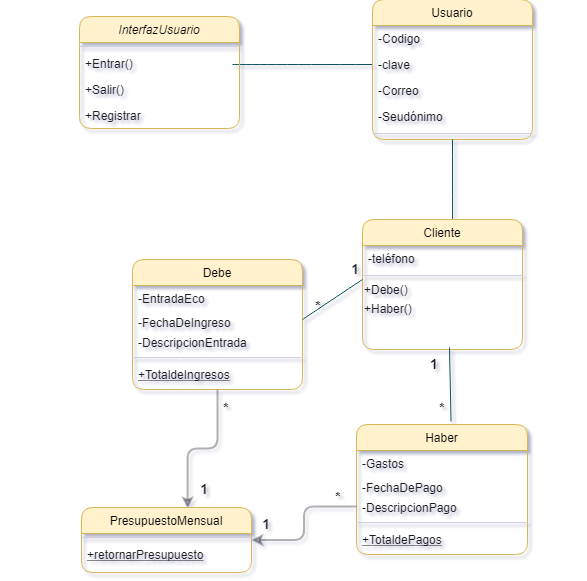

The diagram above was exported from draw.io. Its source (the exported page's mxGraphModel, read from the mxfile embedded in the PNG):
<mxGraphModel dx="1685" dy="516" grid="0" gridSize="11" guides="1" tooltips="1" connect="1" arrows="1" fold="1" page="1" pageScale="1" pageWidth="827" pageHeight="1169" background="#ffffff" math="0" shadow="1">
  <root>
    <mxCell id="WIyWlLk6GJQsqaUBKTNV-0" />
    <mxCell id="WIyWlLk6GJQsqaUBKTNV-1" parent="WIyWlLk6GJQsqaUBKTNV-0" />
    <mxCell id="iA6wXsGUyrhcjgyqOBeg-4" value="" style="endArrow=none;html=1;entryX=0;entryY=0.5;entryDx=0;entryDy=0;strokeColor=#09555B;fontColor=#1A1A1A;curved=1;" edge="1" parent="WIyWlLk6GJQsqaUBKTNV-1" target="zkfFHV4jXpPFQw0GAbJ--19">
      <mxGeometry width="50" height="50" relative="1" as="geometry">
        <mxPoint x="380" y="165" as="sourcePoint" />
        <mxPoint x="440" y="230" as="targetPoint" />
      </mxGeometry>
    </mxCell>
    <mxCell id="zkfFHV4jXpPFQw0GAbJ--17" value="Usuario" style="swimlane;fontStyle=0;align=center;verticalAlign=top;childLayout=stackLayout;horizontal=1;startSize=26;horizontalStack=0;resizeParent=1;resizeLast=0;collapsible=1;marginBottom=0;shadow=0;strokeWidth=1;fillColor=#fff2cc;strokeColor=#d6b656;rounded=1;" parent="WIyWlLk6GJQsqaUBKTNV-1" vertex="1">
      <mxGeometry x="520" y="100" width="160" height="140" as="geometry">
        <mxRectangle x="550" y="140" width="160" height="26" as="alternateBounds" />
      </mxGeometry>
    </mxCell>
    <mxCell id="zkfFHV4jXpPFQw0GAbJ--18" value="-Codigo" style="text;align=left;verticalAlign=top;spacingLeft=4;spacingRight=4;overflow=hidden;rotatable=0;points=[[0,0.5],[1,0.5]];portConstraint=eastwest;fontColor=#1A1A1A;rounded=1;" parent="zkfFHV4jXpPFQw0GAbJ--17" vertex="1">
      <mxGeometry y="26" width="160" height="26" as="geometry" />
    </mxCell>
    <mxCell id="zkfFHV4jXpPFQw0GAbJ--19" value="-clave" style="text;align=left;verticalAlign=top;spacingLeft=4;spacingRight=4;overflow=hidden;rotatable=0;points=[[0,0.5],[1,0.5]];portConstraint=eastwest;shadow=0;html=0;fontColor=#1A1A1A;rounded=1;" parent="zkfFHV4jXpPFQw0GAbJ--17" vertex="1">
      <mxGeometry y="52" width="160" height="26" as="geometry" />
    </mxCell>
    <mxCell id="zkfFHV4jXpPFQw0GAbJ--20" value="-Correo" style="text;align=left;verticalAlign=top;spacingLeft=4;spacingRight=4;overflow=hidden;rotatable=0;points=[[0,0.5],[1,0.5]];portConstraint=eastwest;shadow=0;html=0;fontColor=#1A1A1A;rounded=1;" parent="zkfFHV4jXpPFQw0GAbJ--17" vertex="1">
      <mxGeometry y="78" width="160" height="26" as="geometry" />
    </mxCell>
    <mxCell id="zkfFHV4jXpPFQw0GAbJ--21" value="-Seudónimo" style="text;align=left;verticalAlign=top;spacingLeft=4;spacingRight=4;overflow=hidden;rotatable=0;points=[[0,0.5],[1,0.5]];portConstraint=eastwest;shadow=0;html=0;fontColor=#1A1A1A;rounded=1;" parent="zkfFHV4jXpPFQw0GAbJ--17" vertex="1">
      <mxGeometry y="104" width="160" height="26" as="geometry" />
    </mxCell>
    <mxCell id="zkfFHV4jXpPFQw0GAbJ--23" value="" style="line;html=1;strokeWidth=1;align=left;verticalAlign=middle;spacingTop=-1;spacingLeft=3;spacingRight=3;rotatable=0;labelPosition=right;points=[];portConstraint=eastwest;fillColor=#FAD9D5;strokeColor=#D0CEE2;fontColor=#1A1A1A;rounded=1;" parent="zkfFHV4jXpPFQw0GAbJ--17" vertex="1">
      <mxGeometry y="130" width="160" height="8" as="geometry" />
    </mxCell>
    <mxCell id="iA6wXsGUyrhcjgyqOBeg-60" style="edgeStyle=orthogonalEdgeStyle;rounded=1;sketch=0;orthogonalLoop=1;jettySize=auto;html=1;exitX=0.5;exitY=1;exitDx=0;exitDy=0;entryX=0.624;entryY=0.015;entryDx=0;entryDy=0;entryPerimeter=0;strokeColor=#010505;strokeWidth=2;fontColor=#1A1A1A;opacity=30;" edge="1" parent="WIyWlLk6GJQsqaUBKTNV-1" source="zkfFHV4jXpPFQw0GAbJ--6" target="iA6wXsGUyrhcjgyqOBeg-48">
      <mxGeometry relative="1" as="geometry" />
    </mxCell>
    <mxCell id="zkfFHV4jXpPFQw0GAbJ--6" value="Debe" style="swimlane;fontStyle=0;align=center;verticalAlign=top;childLayout=stackLayout;horizontal=1;startSize=26;horizontalStack=0;resizeParent=1;resizeLast=0;collapsible=1;marginBottom=0;shadow=0;strokeWidth=1;fillColor=#fff2cc;strokeColor=#d6b656;rounded=1;" parent="WIyWlLk6GJQsqaUBKTNV-1" vertex="1">
      <mxGeometry x="280" y="360" width="170" height="130" as="geometry">
        <mxRectangle x="130" y="380" width="160" height="26" as="alternateBounds" />
      </mxGeometry>
    </mxCell>
    <mxCell id="zkfFHV4jXpPFQw0GAbJ--7" value="-EntradaEco" style="text;align=left;verticalAlign=top;spacingLeft=4;spacingRight=4;overflow=hidden;rotatable=0;points=[[0,0.5],[1,0.5]];portConstraint=eastwest;fontColor=#1A1A1A;rounded=1;" parent="zkfFHV4jXpPFQw0GAbJ--6" vertex="1">
      <mxGeometry y="26" width="170" height="24" as="geometry" />
    </mxCell>
    <mxCell id="zkfFHV4jXpPFQw0GAbJ--8" value="-FechaDeIngreso&#10;" style="text;align=left;verticalAlign=top;spacingLeft=4;spacingRight=4;overflow=hidden;rotatable=0;points=[[0,0.5],[1,0.5]];portConstraint=eastwest;shadow=0;html=0;fontColor=#1A1A1A;rounded=1;" parent="zkfFHV4jXpPFQw0GAbJ--6" vertex="1">
      <mxGeometry y="50" width="170" height="20" as="geometry" />
    </mxCell>
    <mxCell id="iA6wXsGUyrhcjgyqOBeg-13" value="-DescripcionEntrada" style="text;align=left;verticalAlign=top;spacingLeft=4;spacingRight=4;overflow=hidden;rotatable=0;points=[[0,0.5],[1,0.5]];portConstraint=eastwest;fontColor=#1A1A1A;rounded=1;" vertex="1" parent="zkfFHV4jXpPFQw0GAbJ--6">
      <mxGeometry y="70" width="170" height="24" as="geometry" />
    </mxCell>
    <mxCell id="zkfFHV4jXpPFQw0GAbJ--9" value="" style="line;html=1;strokeWidth=1;align=left;verticalAlign=middle;spacingTop=-1;spacingLeft=3;spacingRight=3;rotatable=0;labelPosition=right;points=[];portConstraint=eastwest;fillColor=#FAD9D5;strokeColor=#D0CEE2;fontColor=#1A1A1A;rounded=1;" parent="zkfFHV4jXpPFQw0GAbJ--6" vertex="1">
      <mxGeometry y="94" width="170" height="8" as="geometry" />
    </mxCell>
    <mxCell id="zkfFHV4jXpPFQw0GAbJ--10" value="+TotaldeIngresos" style="text;align=left;verticalAlign=top;spacingLeft=4;spacingRight=4;overflow=hidden;rotatable=0;points=[[0,0.5],[1,0.5]];portConstraint=eastwest;fontStyle=4;fontColor=#1A1A1A;rounded=1;" parent="zkfFHV4jXpPFQw0GAbJ--6" vertex="1">
      <mxGeometry y="102" width="170" height="24" as="geometry" />
    </mxCell>
    <mxCell id="iA6wXsGUyrhcjgyqOBeg-10" value="" style="endArrow=none;html=1;exitX=0.563;exitY=0.015;exitDx=0;exitDy=0;exitPerimeter=0;strokeColor=#09555B;fontColor=#1A1A1A;curved=1;" edge="1" parent="WIyWlLk6GJQsqaUBKTNV-1" source="zkfFHV4jXpPFQw0GAbJ--13">
      <mxGeometry width="50" height="50" relative="1" as="geometry">
        <mxPoint x="390" y="280" as="sourcePoint" />
        <mxPoint x="600" y="240" as="targetPoint" />
        <Array as="points">
          <mxPoint x="600" y="270" />
        </Array>
      </mxGeometry>
    </mxCell>
    <mxCell id="zkfFHV4jXpPFQw0GAbJ--13" value="Cliente" style="swimlane;fontStyle=0;align=center;verticalAlign=top;childLayout=stackLayout;horizontal=1;startSize=26;horizontalStack=0;resizeParent=1;resizeLast=0;collapsible=1;marginBottom=0;shadow=0;strokeWidth=1;fillColor=#fff2cc;strokeColor=#d6b656;rounded=1;" parent="WIyWlLk6GJQsqaUBKTNV-1" vertex="1">
      <mxGeometry x="510" y="320" width="160" height="130" as="geometry">
        <mxRectangle x="340" y="380" width="170" height="26" as="alternateBounds" />
      </mxGeometry>
    </mxCell>
    <mxCell id="zkfFHV4jXpPFQw0GAbJ--14" value="-teléfono" style="text;align=left;verticalAlign=top;spacingLeft=4;spacingRight=4;overflow=hidden;rotatable=0;points=[[0,0.5],[1,0.5]];portConstraint=eastwest;fontColor=#1A1A1A;rounded=1;" parent="zkfFHV4jXpPFQw0GAbJ--13" vertex="1">
      <mxGeometry y="26" width="160" height="26" as="geometry" />
    </mxCell>
    <mxCell id="zkfFHV4jXpPFQw0GAbJ--15" value="" style="line;html=1;strokeWidth=1;align=left;verticalAlign=middle;spacingTop=-1;spacingLeft=3;spacingRight=3;rotatable=0;labelPosition=right;points=[];portConstraint=eastwest;fillColor=#FAD9D5;strokeColor=#D0CEE2;fontColor=#1A1A1A;rounded=1;" parent="zkfFHV4jXpPFQw0GAbJ--13" vertex="1">
      <mxGeometry y="52" width="160" height="8" as="geometry" />
    </mxCell>
    <mxCell id="iA6wXsGUyrhcjgyqOBeg-7" value="&lt;div&gt;&lt;span&gt;+Debe()&lt;/span&gt;&lt;/div&gt;" style="text;html=1;align=left;verticalAlign=middle;resizable=0;points=[];autosize=1;fontColor=#1A1A1A;rounded=1;" vertex="1" parent="zkfFHV4jXpPFQw0GAbJ--13">
      <mxGeometry y="60" width="160" height="20" as="geometry" />
    </mxCell>
    <mxCell id="iA6wXsGUyrhcjgyqOBeg-8" value="+Haber()" style="text;html=1;align=left;verticalAlign=middle;resizable=0;points=[];autosize=1;fontColor=#1A1A1A;rounded=1;" vertex="1" parent="zkfFHV4jXpPFQw0GAbJ--13">
      <mxGeometry y="80" width="160" height="18" as="geometry" />
    </mxCell>
    <mxCell id="iA6wXsGUyrhcjgyqOBeg-14" value="" style="endArrow=none;html=1;exitX=1;exitY=0.5;exitDx=0;exitDy=0;exitPerimeter=0;targetPerimeterSpacing=1;jumpStyle=arc;strokeWidth=1;strokeColor=#09555B;fontColor=#1A1A1A;curved=1;orthogonalLoop=1;metaEdit=1;backgroundOutline=1;snapToPoint=1;fixDash=1;" edge="1" parent="WIyWlLk6GJQsqaUBKTNV-1" source="zkfFHV4jXpPFQw0GAbJ--8">
      <mxGeometry width="50" height="50" relative="1" as="geometry">
        <mxPoint x="460" y="430" as="sourcePoint" />
        <mxPoint x="510" y="380" as="targetPoint" />
      </mxGeometry>
    </mxCell>
    <mxCell id="iA6wXsGUyrhcjgyqOBeg-26" value="" style="endArrow=none;html=1;strokeColor=#09555B;fontColor=#1A1A1A;exitX=0.553;exitY=-0.023;exitDx=0;exitDy=0;exitPerimeter=0;" edge="1" parent="WIyWlLk6GJQsqaUBKTNV-1" source="iA6wXsGUyrhcjgyqOBeg-20">
      <mxGeometry width="50" height="50" relative="1" as="geometry">
        <mxPoint x="547" y="498" as="sourcePoint" />
        <mxPoint x="597" y="448" as="targetPoint" />
      </mxGeometry>
    </mxCell>
    <mxCell id="iA6wXsGUyrhcjgyqOBeg-20" value="Haber" style="swimlane;fontStyle=0;align=center;verticalAlign=top;childLayout=stackLayout;horizontal=1;startSize=26;horizontalStack=0;resizeParent=1;resizeLast=0;collapsible=1;marginBottom=0;shadow=0;strokeWidth=1;fillColor=#fff2cc;strokeColor=#d6b656;rounded=1;" vertex="1" parent="WIyWlLk6GJQsqaUBKTNV-1">
      <mxGeometry x="504" y="525" width="171" height="130" as="geometry">
        <mxRectangle x="130" y="380" width="160" height="26" as="alternateBounds" />
      </mxGeometry>
    </mxCell>
    <mxCell id="iA6wXsGUyrhcjgyqOBeg-21" value="-Gastos" style="text;align=left;verticalAlign=top;spacingLeft=4;spacingRight=4;overflow=hidden;rotatable=0;points=[[0,0.5],[1,0.5]];portConstraint=eastwest;fontColor=#1A1A1A;rounded=1;" vertex="1" parent="iA6wXsGUyrhcjgyqOBeg-20">
      <mxGeometry y="26" width="171" height="24" as="geometry" />
    </mxCell>
    <mxCell id="iA6wXsGUyrhcjgyqOBeg-22" value="-FechaDePago&#10;" style="text;align=left;verticalAlign=top;spacingLeft=4;spacingRight=4;overflow=hidden;rotatable=0;points=[[0,0.5],[1,0.5]];portConstraint=eastwest;shadow=0;html=0;fontColor=#1A1A1A;rounded=1;" vertex="1" parent="iA6wXsGUyrhcjgyqOBeg-20">
      <mxGeometry y="50" width="171" height="20" as="geometry" />
    </mxCell>
    <mxCell id="iA6wXsGUyrhcjgyqOBeg-23" value="-DescripcionPago" style="text;align=left;verticalAlign=top;spacingLeft=4;spacingRight=4;overflow=hidden;rotatable=0;points=[[0,0.5],[1,0.5]];portConstraint=eastwest;fontColor=#1A1A1A;rounded=1;" vertex="1" parent="iA6wXsGUyrhcjgyqOBeg-20">
      <mxGeometry y="70" width="171" height="24" as="geometry" />
    </mxCell>
    <mxCell id="iA6wXsGUyrhcjgyqOBeg-24" value="" style="line;html=1;strokeWidth=1;align=left;verticalAlign=middle;spacingTop=-1;spacingLeft=3;spacingRight=3;rotatable=0;labelPosition=right;points=[];portConstraint=eastwest;fillColor=#FAD9D5;strokeColor=#D0CEE2;fontColor=#1A1A1A;rounded=1;" vertex="1" parent="iA6wXsGUyrhcjgyqOBeg-20">
      <mxGeometry y="94" width="171" height="8" as="geometry" />
    </mxCell>
    <mxCell id="iA6wXsGUyrhcjgyqOBeg-25" value="+TotaldePagos" style="text;align=left;verticalAlign=top;spacingLeft=4;spacingRight=4;overflow=hidden;rotatable=0;points=[[0,0.5],[1,0.5]];portConstraint=eastwest;fontStyle=4;fontColor=#1A1A1A;rounded=1;" vertex="1" parent="iA6wXsGUyrhcjgyqOBeg-20">
      <mxGeometry y="102" width="171" height="24" as="geometry" />
    </mxCell>
    <mxCell id="iA6wXsGUyrhcjgyqOBeg-27" value="" style="endArrow=none;html=1;strokeColor=#09555B;fontColor=#1A1A1A;" edge="1" parent="WIyWlLk6GJQsqaUBKTNV-1">
      <mxGeometry width="50" height="50" relative="1" as="geometry">
        <mxPoint x="-316" y="402" as="sourcePoint" />
        <mxPoint x="-266" y="352" as="targetPoint" />
      </mxGeometry>
    </mxCell>
    <mxCell id="zkfFHV4jXpPFQw0GAbJ--0" value="InterfazUsuario" style="swimlane;fontStyle=2;align=center;verticalAlign=top;childLayout=stackLayout;horizontal=1;startSize=26;horizontalStack=0;resizeParent=1;resizeLast=0;collapsible=1;marginBottom=0;shadow=0;strokeWidth=1;fillColor=#fff2cc;strokeColor=#d6b656;rounded=1;" parent="WIyWlLk6GJQsqaUBKTNV-1" vertex="1">
      <mxGeometry x="227" y="117" width="160" height="112" as="geometry">
        <mxRectangle x="230" y="140" width="160" height="26" as="alternateBounds" />
      </mxGeometry>
    </mxCell>
    <mxCell id="zkfFHV4jXpPFQw0GAbJ--4" value="" style="line;html=1;strokeWidth=1;align=left;verticalAlign=middle;spacingTop=-1;spacingLeft=3;spacingRight=3;rotatable=0;labelPosition=right;points=[];portConstraint=eastwest;fillColor=#FAD9D5;strokeColor=#D0CEE2;fontColor=#1A1A1A;rounded=1;" parent="zkfFHV4jXpPFQw0GAbJ--0" vertex="1">
      <mxGeometry y="26" width="160" height="8" as="geometry" />
    </mxCell>
    <mxCell id="zkfFHV4jXpPFQw0GAbJ--5" value="+Entrar()&#10;" style="text;align=left;verticalAlign=top;spacingLeft=4;spacingRight=4;overflow=hidden;rotatable=0;points=[[0,0.5],[1,0.5]];portConstraint=eastwest;fontColor=#1A1A1A;rounded=1;" parent="zkfFHV4jXpPFQw0GAbJ--0" vertex="1">
      <mxGeometry y="34" width="160" height="26" as="geometry" />
    </mxCell>
    <mxCell id="iA6wXsGUyrhcjgyqOBeg-0" value="+Salir()" style="text;align=left;verticalAlign=top;spacingLeft=4;spacingRight=4;overflow=hidden;rotatable=0;points=[[0,0.5],[1,0.5]];portConstraint=eastwest;fontColor=#1A1A1A;rounded=1;" vertex="1" parent="zkfFHV4jXpPFQw0GAbJ--0">
      <mxGeometry y="60" width="160" height="26" as="geometry" />
    </mxCell>
    <mxCell id="iA6wXsGUyrhcjgyqOBeg-6" value="+Registrar" style="text;align=left;verticalAlign=top;spacingLeft=4;spacingRight=4;overflow=hidden;rotatable=0;points=[[0,0.5],[1,0.5]];portConstraint=eastwest;fontColor=#1A1A1A;rounded=1;" vertex="1" parent="zkfFHV4jXpPFQw0GAbJ--0">
      <mxGeometry y="86" width="160" height="26" as="geometry" />
    </mxCell>
    <mxCell id="iA6wXsGUyrhcjgyqOBeg-43" value="&lt;b&gt;&lt;font style=&quot;font-size: 14px&quot;&gt;*&lt;/font&gt;&lt;/b&gt;" style="text;html=1;strokeColor=none;fillColor=none;align=center;verticalAlign=middle;whiteSpace=wrap;rounded=0;sketch=0;fontColor=#1A1A1A;" vertex="1" parent="WIyWlLk6GJQsqaUBKTNV-1">
      <mxGeometry x="570" y="498" width="40" height="20" as="geometry" />
    </mxCell>
    <mxCell id="iA6wXsGUyrhcjgyqOBeg-44" value="&lt;b&gt;&lt;font style=&quot;font-size: 14px&quot;&gt;1&lt;/font&gt;&lt;/b&gt;" style="text;html=1;strokeColor=none;fillColor=none;align=center;verticalAlign=middle;whiteSpace=wrap;rounded=0;sketch=0;fontColor=#1A1A1A;" vertex="1" parent="WIyWlLk6GJQsqaUBKTNV-1">
      <mxGeometry x="556" y="447" width="52" height="33" as="geometry" />
    </mxCell>
    <mxCell id="iA6wXsGUyrhcjgyqOBeg-45" value="&lt;font style=&quot;font-size: 14px&quot;&gt;&lt;b&gt;*&lt;/b&gt;&lt;/font&gt;" style="text;html=1;strokeColor=none;fillColor=none;align=center;verticalAlign=middle;whiteSpace=wrap;rounded=0;sketch=0;fontColor=#1A1A1A;" vertex="1" parent="WIyWlLk6GJQsqaUBKTNV-1">
      <mxGeometry x="446" y="350" width="40" height="111" as="geometry" />
    </mxCell>
    <mxCell id="iA6wXsGUyrhcjgyqOBeg-46" value="&lt;font style=&quot;font-size: 13px&quot;&gt;&lt;b&gt;1&lt;/b&gt;&lt;/font&gt;" style="text;html=1;strokeColor=none;fillColor=none;align=center;verticalAlign=middle;whiteSpace=wrap;rounded=0;sketch=0;fontColor=#1A1A1A;strokeWidth=5;" vertex="1" parent="WIyWlLk6GJQsqaUBKTNV-1">
      <mxGeometry x="477" y="353" width="52" height="33" as="geometry" />
    </mxCell>
    <mxCell id="iA6wXsGUyrhcjgyqOBeg-48" value="PresupuestoMensual" style="swimlane;fontStyle=0;align=center;verticalAlign=top;childLayout=stackLayout;horizontal=1;startSize=26;horizontalStack=0;resizeParent=1;resizeLast=0;collapsible=1;marginBottom=0;shadow=0;strokeWidth=1;fillColor=#fff2cc;strokeColor=#d6b656;rounded=1;" vertex="1" parent="WIyWlLk6GJQsqaUBKTNV-1">
      <mxGeometry x="229" y="608" width="170" height="65" as="geometry">
        <mxRectangle x="130" y="380" width="160" height="26" as="alternateBounds" />
      </mxGeometry>
    </mxCell>
    <mxCell id="iA6wXsGUyrhcjgyqOBeg-52" value="" style="line;html=1;strokeWidth=1;align=left;verticalAlign=middle;spacingTop=-1;spacingLeft=3;spacingRight=3;rotatable=0;labelPosition=right;points=[];portConstraint=eastwest;fillColor=#FAD9D5;strokeColor=#D0CEE2;fontColor=#1A1A1A;rounded=1;" vertex="1" parent="iA6wXsGUyrhcjgyqOBeg-48">
      <mxGeometry y="26" width="170" height="8" as="geometry" />
    </mxCell>
    <mxCell id="iA6wXsGUyrhcjgyqOBeg-53" value="+retornarPresupuesto" style="text;align=left;verticalAlign=top;spacingLeft=4;spacingRight=4;overflow=hidden;rotatable=0;points=[[0,0.5],[1,0.5]];portConstraint=eastwest;fontStyle=4;fontColor=#1A1A1A;rounded=1;" vertex="1" parent="iA6wXsGUyrhcjgyqOBeg-48">
      <mxGeometry y="34" width="170" height="24" as="geometry" />
    </mxCell>
    <mxCell id="iA6wXsGUyrhcjgyqOBeg-61" style="edgeStyle=orthogonalEdgeStyle;rounded=1;sketch=0;orthogonalLoop=1;jettySize=auto;html=1;exitX=0;exitY=0.5;exitDx=0;exitDy=0;entryX=1;entryY=0.5;entryDx=0;entryDy=0;strokeColor=#010505;strokeWidth=2;fontColor=#1A1A1A;opacity=30;" edge="1" parent="WIyWlLk6GJQsqaUBKTNV-1" source="iA6wXsGUyrhcjgyqOBeg-23" target="iA6wXsGUyrhcjgyqOBeg-48">
      <mxGeometry relative="1" as="geometry" />
    </mxCell>
    <mxCell id="iA6wXsGUyrhcjgyqOBeg-62" value="&lt;font style=&quot;font-size: 13px&quot;&gt;&lt;b&gt;1&lt;/b&gt;&lt;/font&gt;" style="text;html=1;strokeColor=none;fillColor=none;align=center;verticalAlign=middle;whiteSpace=wrap;rounded=0;sketch=0;fontColor=#1A1A1A;strokeWidth=5;" vertex="1" parent="WIyWlLk6GJQsqaUBKTNV-1">
      <mxGeometry x="388" y="608" width="52" height="33" as="geometry" />
    </mxCell>
    <mxCell id="iA6wXsGUyrhcjgyqOBeg-63" value="&lt;font style=&quot;font-size: 13px&quot;&gt;&lt;b&gt;1&lt;/b&gt;&lt;/font&gt;" style="text;html=1;strokeColor=none;fillColor=none;align=center;verticalAlign=middle;whiteSpace=wrap;rounded=0;sketch=0;fontColor=#1A1A1A;strokeWidth=5;" vertex="1" parent="WIyWlLk6GJQsqaUBKTNV-1">
      <mxGeometry x="326" y="573.5" width="52" height="33" as="geometry" />
    </mxCell>
    <mxCell id="iA6wXsGUyrhcjgyqOBeg-66" value="&lt;b&gt;&lt;font style=&quot;font-size: 14px&quot;&gt;*&lt;/font&gt;&lt;/b&gt;" style="text;html=1;strokeColor=none;fillColor=none;align=center;verticalAlign=middle;whiteSpace=wrap;rounded=0;sketch=0;fontColor=#1A1A1A;" vertex="1" parent="WIyWlLk6GJQsqaUBKTNV-1">
      <mxGeometry x="354" y="498" width="40" height="20" as="geometry" />
    </mxCell>
    <mxCell id="iA6wXsGUyrhcjgyqOBeg-67" value="&lt;b&gt;&lt;font style=&quot;font-size: 14px&quot;&gt;*&lt;/font&gt;&lt;/b&gt;" style="text;html=1;strokeColor=none;fillColor=none;align=center;verticalAlign=middle;whiteSpace=wrap;rounded=0;sketch=0;fontColor=#1A1A1A;" vertex="1" parent="WIyWlLk6GJQsqaUBKTNV-1">
      <mxGeometry x="466" y="586.5" width="40" height="20" as="geometry" />
    </mxCell>
  </root>
</mxGraphModel>